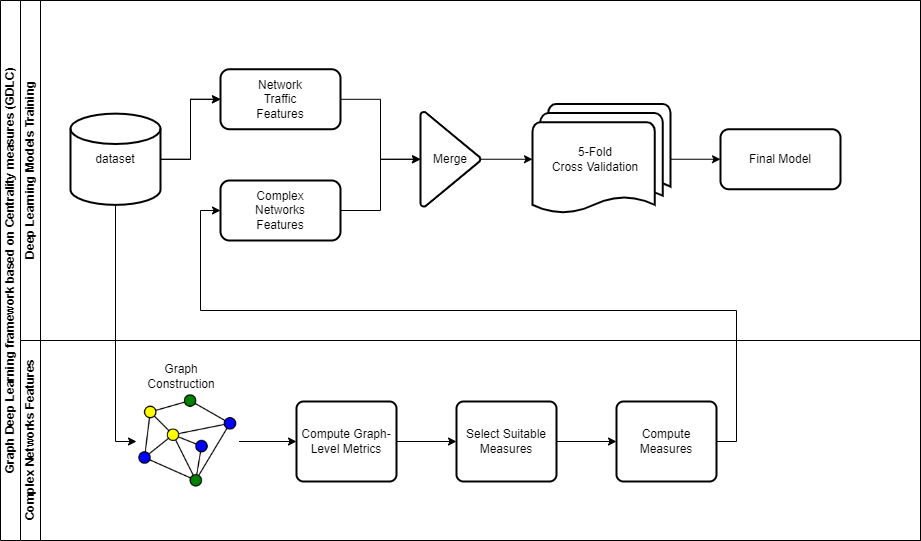

The diagram above was exported from draw.io. Its source (the exported page's mxGraphModel, read from the mxfile embedded in the PNG):
<mxGraphModel dx="1034" dy="604" grid="1" gridSize="10" guides="1" tooltips="1" connect="1" arrows="1" fold="1" page="1" pageScale="1" pageWidth="1019" pageHeight="1320" math="0" shadow="0">
  <root>
    <mxCell id="0" />
    <mxCell id="1" parent="0" />
    <mxCell id="bPOVIzieLG1AcJA_SuyZ-1" value="Graph Deep Learning framework based on Centrality measures (GDLC)" style="swimlane;html=1;childLayout=stackLayout;resizeParent=1;resizeParentMax=0;horizontal=0;startSize=20;horizontalStack=0;whiteSpace=wrap;verticalAlign=middle;" parent="1" vertex="1">
      <mxGeometry x="40" y="40" width="920" height="540" as="geometry">
        <mxRectangle x="30" y="20" width="40" height="70" as="alternateBounds" />
      </mxGeometry>
    </mxCell>
    <mxCell id="bPOVIzieLG1AcJA_SuyZ-2" value="Deep Learning Models Training" style="swimlane;html=1;startSize=20;horizontal=0;" parent="bPOVIzieLG1AcJA_SuyZ-1" vertex="1">
      <mxGeometry x="20" width="900" height="340" as="geometry" />
    </mxCell>
    <mxCell id="L9Fk72WahoS3HxsmE9MX-52" value="" style="edgeStyle=orthogonalEdgeStyle;rounded=0;orthogonalLoop=1;jettySize=auto;html=1;" parent="bPOVIzieLG1AcJA_SuyZ-2" source="aGVk6KFlRi1AqPElk-bt-4" target="L9Fk72WahoS3HxsmE9MX-51" edge="1">
      <mxGeometry relative="1" as="geometry" />
    </mxCell>
    <mxCell id="L9Fk72WahoS3HxsmE9MX-53" value="" style="edgeStyle=orthogonalEdgeStyle;rounded=0;orthogonalLoop=1;jettySize=auto;html=1;" parent="bPOVIzieLG1AcJA_SuyZ-2" source="aGVk6KFlRi1AqPElk-bt-4" target="L9Fk72WahoS3HxsmE9MX-51" edge="1">
      <mxGeometry relative="1" as="geometry" />
    </mxCell>
    <mxCell id="aGVk6KFlRi1AqPElk-bt-4" value="dataset" style="strokeWidth=2;html=1;shape=mxgraph.flowchart.database;whiteSpace=wrap;" parent="bPOVIzieLG1AcJA_SuyZ-2" vertex="1">
      <mxGeometry x="50" y="113.13" width="90" height="91.25" as="geometry" />
    </mxCell>
    <mxCell id="L9Fk72WahoS3HxsmE9MX-51" value="Network&lt;br style=&quot;border-color: var(--border-color);&quot;&gt;Traffic&lt;br style=&quot;border-color: var(--border-color);&quot;&gt;Features" style="whiteSpace=wrap;html=1;strokeWidth=2;rounded=1;" parent="bPOVIzieLG1AcJA_SuyZ-2" vertex="1">
      <mxGeometry x="200" y="68.75" width="120" height="60" as="geometry" />
    </mxCell>
    <mxCell id="L9Fk72WahoS3HxsmE9MX-54" value="Complex&lt;br style=&quot;border-color: var(--border-color);&quot;&gt;Networks&lt;br style=&quot;border-color: var(--border-color);&quot;&gt;Features" style="whiteSpace=wrap;html=1;strokeWidth=2;rounded=1;" parent="bPOVIzieLG1AcJA_SuyZ-2" vertex="1">
      <mxGeometry x="200" y="180" width="120" height="60" as="geometry" />
    </mxCell>
    <mxCell id="L9Fk72WahoS3HxsmE9MX-68" style="edgeStyle=orthogonalEdgeStyle;rounded=0;orthogonalLoop=1;jettySize=auto;html=1;exitX=0.5;exitY=1;exitDx=0;exitDy=0;exitPerimeter=0;entryX=0;entryY=0.5;entryDx=0;entryDy=0;entryPerimeter=0;" parent="bPOVIzieLG1AcJA_SuyZ-2" source="L9Fk72WahoS3HxsmE9MX-59" target="xUFPjkPkfa8bKRvIKnFF-2" edge="1">
      <mxGeometry relative="1" as="geometry">
        <mxPoint x="490" y="158.755" as="targetPoint" />
      </mxGeometry>
    </mxCell>
    <mxCell id="L9Fk72WahoS3HxsmE9MX-59" value="Merge" style="strokeWidth=2;html=1;shape=mxgraph.flowchart.merge_or_storage;whiteSpace=wrap;rotation=0;horizontal=1;verticalAlign=middle;flipV=0;flipH=0;direction=north;" parent="bPOVIzieLG1AcJA_SuyZ-2" vertex="1">
      <mxGeometry x="400" y="111.25" width="60" height="95" as="geometry" />
    </mxCell>
    <mxCell id="L9Fk72WahoS3HxsmE9MX-58" style="edgeStyle=orthogonalEdgeStyle;rounded=0;orthogonalLoop=1;jettySize=auto;html=1;exitX=1;exitY=0.5;exitDx=0;exitDy=0;entryX=0.5;entryY=0;entryDx=0;entryDy=0;entryPerimeter=0;" parent="bPOVIzieLG1AcJA_SuyZ-2" source="L9Fk72WahoS3HxsmE9MX-54" target="L9Fk72WahoS3HxsmE9MX-59" edge="1">
      <mxGeometry relative="1" as="geometry">
        <mxPoint x="390" y="158.75" as="targetPoint" />
      </mxGeometry>
    </mxCell>
    <mxCell id="L9Fk72WahoS3HxsmE9MX-57" value="" style="edgeStyle=orthogonalEdgeStyle;rounded=0;orthogonalLoop=1;jettySize=auto;html=1;entryX=0.5;entryY=0;entryDx=0;entryDy=0;entryPerimeter=0;" parent="bPOVIzieLG1AcJA_SuyZ-2" source="L9Fk72WahoS3HxsmE9MX-51" target="L9Fk72WahoS3HxsmE9MX-59" edge="1">
      <mxGeometry relative="1" as="geometry">
        <mxPoint x="410" y="150" as="targetPoint" />
      </mxGeometry>
    </mxCell>
    <mxCell id="L9Fk72WahoS3HxsmE9MX-71" value="Final Model" style="whiteSpace=wrap;html=1;rounded=1;arcSize=14;strokeWidth=2;" parent="bPOVIzieLG1AcJA_SuyZ-2" vertex="1">
      <mxGeometry x="700" y="128.755" width="120" height="60" as="geometry" />
    </mxCell>
    <mxCell id="L9Fk72WahoS3HxsmE9MX-72" value="" style="edgeStyle=orthogonalEdgeStyle;rounded=0;orthogonalLoop=1;jettySize=auto;html=1;exitX=1;exitY=0.5;exitDx=0;exitDy=0;exitPerimeter=0;" parent="bPOVIzieLG1AcJA_SuyZ-2" source="xUFPjkPkfa8bKRvIKnFF-2" target="L9Fk72WahoS3HxsmE9MX-71" edge="1">
      <mxGeometry relative="1" as="geometry">
        <mxPoint x="700" y="158.79999999999995" as="sourcePoint" />
      </mxGeometry>
    </mxCell>
    <mxCell id="xUFPjkPkfa8bKRvIKnFF-2" value="" style="strokeWidth=2;html=1;shape=mxgraph.flowchart.multi-document;whiteSpace=wrap;align=center;" parent="bPOVIzieLG1AcJA_SuyZ-2" vertex="1">
      <mxGeometry x="512" y="103.44" width="138" height="110.62" as="geometry" />
    </mxCell>
    <mxCell id="xUFPjkPkfa8bKRvIKnFF-3" value="5-Fold&lt;br style=&quot;border-color: var(--border-color);&quot;&gt;Cross Validation" style="text;html=1;strokeColor=none;fillColor=none;align=center;verticalAlign=middle;whiteSpace=wrap;rounded=0;" parent="bPOVIzieLG1AcJA_SuyZ-2" vertex="1">
      <mxGeometry x="520" y="143.76" width="110" height="30" as="geometry" />
    </mxCell>
    <mxCell id="bPOVIzieLG1AcJA_SuyZ-26" value="Complex Networks Features" style="swimlane;html=1;startSize=20;horizontal=0;" parent="bPOVIzieLG1AcJA_SuyZ-1" vertex="1">
      <mxGeometry x="20" y="340" width="900" height="200" as="geometry" />
    </mxCell>
    <mxCell id="aGVk6KFlRi1AqPElk-bt-30" value="" style="edgeStyle=orthogonalEdgeStyle;rounded=0;orthogonalLoop=1;jettySize=auto;html=1;exitX=1;exitY=0.5;exitDx=0;exitDy=0;" parent="bPOVIzieLG1AcJA_SuyZ-26" source="L9Fk72WahoS3HxsmE9MX-124" target="aGVk6KFlRi1AqPElk-bt-29" edge="1">
      <mxGeometry relative="1" as="geometry">
        <mxPoint x="210" y="101" as="sourcePoint" />
      </mxGeometry>
    </mxCell>
    <mxCell id="aGVk6KFlRi1AqPElk-bt-32" value="" style="edgeStyle=orthogonalEdgeStyle;rounded=0;orthogonalLoop=1;jettySize=auto;html=1;" parent="bPOVIzieLG1AcJA_SuyZ-26" source="aGVk6KFlRi1AqPElk-bt-29" target="aGVk6KFlRi1AqPElk-bt-31" edge="1">
      <mxGeometry relative="1" as="geometry" />
    </mxCell>
    <mxCell id="aGVk6KFlRi1AqPElk-bt-29" value="Compute Graph-Level Metrics" style="rounded=1;whiteSpace=wrap;html=1;absoluteArcSize=1;arcSize=14;strokeWidth=2;" parent="bPOVIzieLG1AcJA_SuyZ-26" vertex="1">
      <mxGeometry x="276" y="61" width="100" height="80" as="geometry" />
    </mxCell>
    <mxCell id="aGVk6KFlRi1AqPElk-bt-34" value="" style="edgeStyle=orthogonalEdgeStyle;rounded=0;orthogonalLoop=1;jettySize=auto;html=1;" parent="bPOVIzieLG1AcJA_SuyZ-26" source="aGVk6KFlRi1AqPElk-bt-31" target="aGVk6KFlRi1AqPElk-bt-33" edge="1">
      <mxGeometry relative="1" as="geometry" />
    </mxCell>
    <mxCell id="aGVk6KFlRi1AqPElk-bt-31" value="Select Suitable Measures" style="rounded=1;whiteSpace=wrap;html=1;absoluteArcSize=1;arcSize=14;strokeWidth=2;" parent="bPOVIzieLG1AcJA_SuyZ-26" vertex="1">
      <mxGeometry x="436" y="61" width="100" height="80" as="geometry" />
    </mxCell>
    <mxCell id="aGVk6KFlRi1AqPElk-bt-33" value="Compute Measures" style="rounded=1;whiteSpace=wrap;html=1;absoluteArcSize=1;arcSize=14;strokeWidth=2;" parent="bPOVIzieLG1AcJA_SuyZ-26" vertex="1">
      <mxGeometry x="596" y="61" width="100" height="80" as="geometry" />
    </mxCell>
    <mxCell id="L9Fk72WahoS3HxsmE9MX-124" value="" style="shape=image;verticalLabelPosition=bottom;verticalAlign=top;imageAspect=0;aspect=fixed;image=data:image/png,(base64 omitted: 27768 chars)" parent="bPOVIzieLG1AcJA_SuyZ-26" vertex="1">
      <mxGeometry x="116" y="49.75" width="102.5" height="102.5" as="geometry" />
    </mxCell>
    <mxCell id="L9Fk72WahoS3HxsmE9MX-125" value="Graph Construction" style="text;html=1;strokeColor=none;fillColor=none;align=center;verticalAlign=middle;whiteSpace=wrap;rounded=0;" parent="bPOVIzieLG1AcJA_SuyZ-26" vertex="1">
      <mxGeometry x="131.25" y="21" width="60" height="30" as="geometry" />
    </mxCell>
    <mxCell id="L9Fk72WahoS3HxsmE9MX-122" style="edgeStyle=orthogonalEdgeStyle;rounded=0;orthogonalLoop=1;jettySize=auto;html=1;entryX=0;entryY=0.5;entryDx=0;entryDy=0;" parent="bPOVIzieLG1AcJA_SuyZ-1" source="aGVk6KFlRi1AqPElk-bt-4" target="L9Fk72WahoS3HxsmE9MX-124" edge="1">
      <mxGeometry relative="1" as="geometry">
        <mxPoint x="90" y="470" as="targetPoint" />
      </mxGeometry>
    </mxCell>
    <mxCell id="L9Fk72WahoS3HxsmE9MX-123" style="edgeStyle=orthogonalEdgeStyle;rounded=0;orthogonalLoop=1;jettySize=auto;html=1;exitX=1;exitY=0.5;exitDx=0;exitDy=0;entryX=0;entryY=0.5;entryDx=0;entryDy=0;" parent="bPOVIzieLG1AcJA_SuyZ-1" source="aGVk6KFlRi1AqPElk-bt-33" target="L9Fk72WahoS3HxsmE9MX-54" edge="1">
      <mxGeometry relative="1" as="geometry">
        <Array as="points">
          <mxPoint x="736" y="441" />
          <mxPoint x="736" y="310" />
          <mxPoint x="200" y="310" />
          <mxPoint x="200" y="210" />
        </Array>
      </mxGeometry>
    </mxCell>
  </root>
</mxGraphModel>